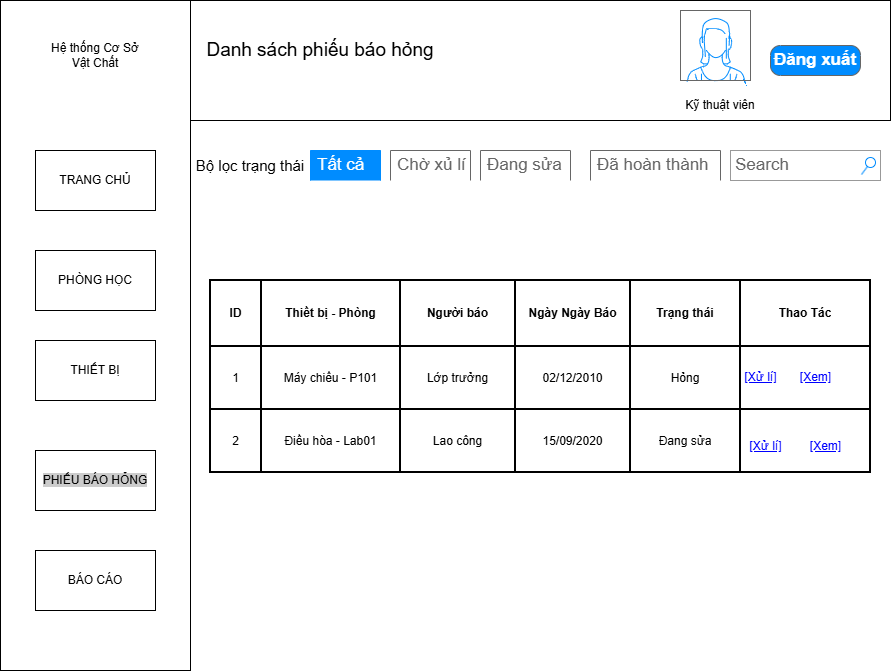

The diagram above was exported from draw.io. Its source (the exported page's mxGraphModel, read from the mxfile embedded in the PNG):
<mxGraphModel dx="1205" dy="733" grid="1" gridSize="10" guides="1" tooltips="1" connect="1" arrows="1" fold="1" page="1" pageScale="1" pageWidth="850" pageHeight="1100" math="0" shadow="0">
  <root>
    <mxCell id="0" />
    <mxCell id="1" parent="0" />
    <mxCell id="imZgHjnHckfJ36WKVmpy-1" parent="1" style="rounded=0;whiteSpace=wrap;html=1;" value="" vertex="1">
      <mxGeometry height="120" width="700" x="310" y="40" as="geometry" />
    </mxCell>
    <mxCell id="imZgHjnHckfJ36WKVmpy-2" parent="1" style="rounded=0;whiteSpace=wrap;html=1;" value="" vertex="1">
      <mxGeometry height="670" width="190" x="120" y="40" as="geometry" />
    </mxCell>
    <mxCell id="imZgHjnHckfJ36WKVmpy-4" parent="1" style="text;html=1;whiteSpace=wrap;strokeColor=none;fillColor=none;align=center;verticalAlign=middle;rounded=0;" value="&lt;font style=&quot;font-size: 19px;&quot;&gt;Danh sách phiếu báo hỏng&lt;/font&gt;" vertex="1">
      <mxGeometry height="60" width="240" x="320" y="60" as="geometry" />
    </mxCell>
    <mxCell id="imZgHjnHckfJ36WKVmpy-16" parent="1" style="strokeWidth=1;shadow=0;dashed=0;align=center;html=1;shape=mxgraph.mockup.buttons.button;strokeColor=#666666;fontColor=#ffffff;mainText=;buttonStyle=round;fontSize=17;fontStyle=1;fillColor=#008cff;whiteSpace=wrap;" value="Đăng xuất" vertex="1">
      <mxGeometry height="30" width="90" x="890" y="85" as="geometry" />
    </mxCell>
    <mxCell id="imZgHjnHckfJ36WKVmpy-19" parent="1" style="rounded=0;whiteSpace=wrap;html=1;" value="&lt;span&gt;PHÒNG HỌC&lt;/span&gt;" vertex="1">
      <mxGeometry height="60" width="120" x="155" y="290" as="geometry" />
    </mxCell>
    <mxCell id="imZgHjnHckfJ36WKVmpy-20" parent="1" style="rounded=0;whiteSpace=wrap;html=1;" value="&lt;span&gt;THIẾT BỊ&lt;/span&gt;" vertex="1">
      <mxGeometry height="60" width="120" x="155" y="380" as="geometry" />
    </mxCell>
    <mxCell id="imZgHjnHckfJ36WKVmpy-21" parent="1" style="rounded=0;whiteSpace=wrap;html=1;" value="&lt;span style=&quot;background-color: rgb(204, 204, 204);&quot;&gt;PHIẾU BÁO HỎNG&lt;/span&gt;" vertex="1">
      <mxGeometry height="60" width="120" x="155" y="490" as="geometry" />
    </mxCell>
    <mxCell id="imZgHjnHckfJ36WKVmpy-22" parent="1" style="rounded=0;whiteSpace=wrap;html=1;" value="TRANG CHỦ" vertex="1">
      <mxGeometry height="60" width="120" x="155" y="190" as="geometry" />
    </mxCell>
    <mxCell id="imZgHjnHckfJ36WKVmpy-74" parent="1" style="text;html=1;whiteSpace=wrap;strokeColor=none;fillColor=none;align=center;verticalAlign=middle;rounded=0;" value="Hệ thống Cơ Sở Vật Chất" vertex="1">
      <mxGeometry height="30" width="90" x="170" y="80" as="geometry" />
    </mxCell>
    <mxCell id="imZgHjnHckfJ36WKVmpy-78" parent="1" style="shape=table;html=1;whiteSpace=wrap;startSize=0;container=1;collapsible=0;childLayout=tableLayout;strokeWidth=2;" value="" vertex="1">
      <mxGeometry height="192" width="190" x="330" y="320" as="geometry" />
    </mxCell>
    <mxCell id="imZgHjnHckfJ36WKVmpy-79" parent="imZgHjnHckfJ36WKVmpy-78" style="shape=tableRow;horizontal=0;startSize=0;swimlaneHead=0;swimlaneBody=0;top=0;left=0;bottom=0;right=0;collapsible=0;dropTarget=0;fillColor=none;points=[[0,0.5],[1,0.5]];portConstraint=eastwest;" value="" vertex="1">
      <mxGeometry height="66" width="190" as="geometry" />
    </mxCell>
    <mxCell id="imZgHjnHckfJ36WKVmpy-80" parent="imZgHjnHckfJ36WKVmpy-79" style="shape=partialRectangle;html=1;whiteSpace=wrap;connectable=0;fillColor=none;top=0;left=0;bottom=0;right=0;overflow=hidden;fontStyle=1" value="ID" vertex="1">
      <mxGeometry height="66" width="51" as="geometry">
        <mxRectangle height="66" width="51" as="alternateBounds" />
      </mxGeometry>
    </mxCell>
    <mxCell id="imZgHjnHckfJ36WKVmpy-81" parent="imZgHjnHckfJ36WKVmpy-79" style="shape=partialRectangle;html=1;whiteSpace=wrap;connectable=0;fillColor=none;top=0;left=0;bottom=0;right=0;overflow=hidden;fontStyle=1" value="Thiết bị - Phòng" vertex="1">
      <mxGeometry height="66" width="139" x="51" as="geometry">
        <mxRectangle height="66" width="139" as="alternateBounds" />
      </mxGeometry>
    </mxCell>
    <mxCell id="imZgHjnHckfJ36WKVmpy-82" parent="imZgHjnHckfJ36WKVmpy-78" style="shape=tableRow;horizontal=0;startSize=0;swimlaneHead=0;swimlaneBody=0;top=0;left=0;bottom=0;right=0;collapsible=0;dropTarget=0;fillColor=none;points=[[0,0.5],[1,0.5]];portConstraint=eastwest;" value="" vertex="1">
      <mxGeometry height="63" width="190" y="66" as="geometry" />
    </mxCell>
    <mxCell id="imZgHjnHckfJ36WKVmpy-83" parent="imZgHjnHckfJ36WKVmpy-82" style="shape=partialRectangle;html=1;whiteSpace=wrap;connectable=0;fillColor=none;top=0;left=0;bottom=0;right=0;overflow=hidden;" value="1" vertex="1">
      <mxGeometry height="63" width="51" as="geometry">
        <mxRectangle height="63" width="51" as="alternateBounds" />
      </mxGeometry>
    </mxCell>
    <mxCell id="imZgHjnHckfJ36WKVmpy-84" parent="imZgHjnHckfJ36WKVmpy-82" style="shape=partialRectangle;html=1;whiteSpace=wrap;connectable=0;fillColor=none;top=0;left=0;bottom=0;right=0;overflow=hidden;" value="Máy chiếu - P101" vertex="1">
      <mxGeometry height="63" width="139" x="51" as="geometry">
        <mxRectangle height="63" width="139" as="alternateBounds" />
      </mxGeometry>
    </mxCell>
    <mxCell id="imZgHjnHckfJ36WKVmpy-95" parent="imZgHjnHckfJ36WKVmpy-78" style="shape=tableRow;horizontal=0;startSize=0;swimlaneHead=0;swimlaneBody=0;top=0;left=0;bottom=0;right=0;collapsible=0;dropTarget=0;fillColor=none;points=[[0,0.5],[1,0.5]];portConstraint=eastwest;" value="" vertex="1">
      <mxGeometry height="63" width="190" y="129" as="geometry" />
    </mxCell>
    <mxCell id="imZgHjnHckfJ36WKVmpy-96" parent="imZgHjnHckfJ36WKVmpy-95" style="shape=partialRectangle;html=1;whiteSpace=wrap;connectable=0;fillColor=none;top=0;left=0;bottom=0;right=0;overflow=hidden;" value="2" vertex="1">
      <mxGeometry height="63" width="51" as="geometry">
        <mxRectangle height="63" width="51" as="alternateBounds" />
      </mxGeometry>
    </mxCell>
    <mxCell id="imZgHjnHckfJ36WKVmpy-97" parent="imZgHjnHckfJ36WKVmpy-95" style="shape=partialRectangle;html=1;whiteSpace=wrap;connectable=0;fillColor=none;top=0;left=0;bottom=0;right=0;overflow=hidden;" value="Điều hòa - Lab01" vertex="1">
      <mxGeometry height="63" width="139" x="51" as="geometry">
        <mxRectangle height="63" width="139" as="alternateBounds" />
      </mxGeometry>
    </mxCell>
    <mxCell id="imZgHjnHckfJ36WKVmpy-99" parent="1" style="shape=table;html=1;whiteSpace=wrap;startSize=0;container=1;collapsible=0;childLayout=tableLayout;strokeWidth=2;" value="" vertex="1">
      <mxGeometry height="192" width="230" x="520" y="320" as="geometry" />
    </mxCell>
    <mxCell id="imZgHjnHckfJ36WKVmpy-100" parent="imZgHjnHckfJ36WKVmpy-99" style="shape=tableRow;horizontal=0;startSize=0;swimlaneHead=0;swimlaneBody=0;top=0;left=0;bottom=0;right=0;collapsible=0;dropTarget=0;fillColor=none;points=[[0,0.5],[1,0.5]];portConstraint=eastwest;" value="" vertex="1">
      <mxGeometry height="66" width="230" as="geometry" />
    </mxCell>
    <mxCell id="imZgHjnHckfJ36WKVmpy-101" parent="imZgHjnHckfJ36WKVmpy-100" style="shape=partialRectangle;html=1;whiteSpace=wrap;connectable=0;fillColor=none;top=0;left=0;bottom=0;right=0;overflow=hidden;fontStyle=1" value="Người báo" vertex="1">
      <mxGeometry height="66" width="115" as="geometry">
        <mxRectangle height="66" width="115" as="alternateBounds" />
      </mxGeometry>
    </mxCell>
    <mxCell id="imZgHjnHckfJ36WKVmpy-102" parent="imZgHjnHckfJ36WKVmpy-100" style="shape=partialRectangle;html=1;whiteSpace=wrap;connectable=0;fillColor=none;top=0;left=0;bottom=0;right=0;overflow=hidden;fontStyle=1" value="Ngày Ngày Báo" vertex="1">
      <mxGeometry height="66" width="115" x="115" as="geometry">
        <mxRectangle height="66" width="115" as="alternateBounds" />
      </mxGeometry>
    </mxCell>
    <mxCell id="imZgHjnHckfJ36WKVmpy-103" parent="imZgHjnHckfJ36WKVmpy-99" style="shape=tableRow;horizontal=0;startSize=0;swimlaneHead=0;swimlaneBody=0;top=0;left=0;bottom=0;right=0;collapsible=0;dropTarget=0;fillColor=none;points=[[0,0.5],[1,0.5]];portConstraint=eastwest;" value="" vertex="1">
      <mxGeometry height="63" width="230" y="66" as="geometry" />
    </mxCell>
    <mxCell id="imZgHjnHckfJ36WKVmpy-104" parent="imZgHjnHckfJ36WKVmpy-103" style="shape=partialRectangle;html=1;whiteSpace=wrap;connectable=0;fillColor=none;top=0;left=0;bottom=0;right=0;overflow=hidden;" value="Lớp trưởng" vertex="1">
      <mxGeometry height="63" width="115" as="geometry">
        <mxRectangle height="63" width="115" as="alternateBounds" />
      </mxGeometry>
    </mxCell>
    <mxCell id="imZgHjnHckfJ36WKVmpy-105" parent="imZgHjnHckfJ36WKVmpy-103" style="shape=partialRectangle;html=1;whiteSpace=wrap;connectable=0;fillColor=none;top=0;left=0;bottom=0;right=0;overflow=hidden;" value="02/12/2010" vertex="1">
      <mxGeometry height="63" width="115" x="115" as="geometry">
        <mxRectangle height="63" width="115" as="alternateBounds" />
      </mxGeometry>
    </mxCell>
    <mxCell id="imZgHjnHckfJ36WKVmpy-106" parent="imZgHjnHckfJ36WKVmpy-99" style="shape=tableRow;horizontal=0;startSize=0;swimlaneHead=0;swimlaneBody=0;top=0;left=0;bottom=0;right=0;collapsible=0;dropTarget=0;fillColor=none;points=[[0,0.5],[1,0.5]];portConstraint=eastwest;" value="" vertex="1">
      <mxGeometry height="63" width="230" y="129" as="geometry" />
    </mxCell>
    <mxCell id="imZgHjnHckfJ36WKVmpy-107" parent="imZgHjnHckfJ36WKVmpy-106" style="shape=partialRectangle;html=1;whiteSpace=wrap;connectable=0;fillColor=none;top=0;left=0;bottom=0;right=0;overflow=hidden;" value="Lao công" vertex="1">
      <mxGeometry height="63" width="115" as="geometry">
        <mxRectangle height="63" width="115" as="alternateBounds" />
      </mxGeometry>
    </mxCell>
    <mxCell id="imZgHjnHckfJ36WKVmpy-108" parent="imZgHjnHckfJ36WKVmpy-106" style="shape=partialRectangle;html=1;whiteSpace=wrap;connectable=0;fillColor=none;top=0;left=0;bottom=0;right=0;overflow=hidden;" value="15/09/2020" vertex="1">
      <mxGeometry height="63" width="115" x="115" as="geometry">
        <mxRectangle height="63" width="115" as="alternateBounds" />
      </mxGeometry>
    </mxCell>
    <mxCell id="imZgHjnHckfJ36WKVmpy-115" parent="1" style="shape=table;html=1;whiteSpace=wrap;startSize=0;container=1;collapsible=0;childLayout=tableLayout;strokeWidth=2;" value="" vertex="1">
      <mxGeometry height="192" width="240" x="750" y="320" as="geometry" />
    </mxCell>
    <mxCell id="imZgHjnHckfJ36WKVmpy-116" parent="imZgHjnHckfJ36WKVmpy-115" style="shape=tableRow;horizontal=0;startSize=0;swimlaneHead=0;swimlaneBody=0;top=0;left=0;bottom=0;right=0;collapsible=0;dropTarget=0;fillColor=none;points=[[0,0.5],[1,0.5]];portConstraint=eastwest;" value="" vertex="1">
      <mxGeometry height="66" width="240" as="geometry" />
    </mxCell>
    <mxCell id="imZgHjnHckfJ36WKVmpy-117" parent="imZgHjnHckfJ36WKVmpy-116" style="shape=partialRectangle;html=1;whiteSpace=wrap;connectable=0;fillColor=none;top=0;left=0;bottom=0;right=0;overflow=hidden;fontStyle=1" value="Trạng thái" vertex="1">
      <mxGeometry height="66" width="110" as="geometry">
        <mxRectangle height="66" width="110" as="alternateBounds" />
      </mxGeometry>
    </mxCell>
    <mxCell id="imZgHjnHckfJ36WKVmpy-118" parent="imZgHjnHckfJ36WKVmpy-116" style="shape=partialRectangle;html=1;whiteSpace=wrap;connectable=0;fillColor=none;top=0;left=0;bottom=0;right=0;overflow=hidden;fontStyle=1" value="Thao Tác" vertex="1">
      <mxGeometry height="66" width="130" x="110" as="geometry">
        <mxRectangle height="66" width="130" as="alternateBounds" />
      </mxGeometry>
    </mxCell>
    <mxCell id="imZgHjnHckfJ36WKVmpy-119" parent="imZgHjnHckfJ36WKVmpy-115" style="shape=tableRow;horizontal=0;startSize=0;swimlaneHead=0;swimlaneBody=0;top=0;left=0;bottom=0;right=0;collapsible=0;dropTarget=0;fillColor=none;points=[[0,0.5],[1,0.5]];portConstraint=eastwest;" value="" vertex="1">
      <mxGeometry height="63" width="240" y="66" as="geometry" />
    </mxCell>
    <mxCell id="imZgHjnHckfJ36WKVmpy-120" parent="imZgHjnHckfJ36WKVmpy-119" style="shape=partialRectangle;html=1;whiteSpace=wrap;connectable=0;fillColor=none;top=0;left=0;bottom=0;right=0;overflow=hidden;" value="Hỏng" vertex="1">
      <mxGeometry height="63" width="110" as="geometry">
        <mxRectangle height="63" width="110" as="alternateBounds" />
      </mxGeometry>
    </mxCell>
    <mxCell id="imZgHjnHckfJ36WKVmpy-121" parent="imZgHjnHckfJ36WKVmpy-119" style="shape=partialRectangle;html=1;whiteSpace=wrap;connectable=0;fillColor=none;top=0;left=0;bottom=0;right=0;overflow=hidden;" value="" vertex="1">
      <mxGeometry height="63" width="130" x="110" as="geometry">
        <mxRectangle height="63" width="130" as="alternateBounds" />
      </mxGeometry>
    </mxCell>
    <mxCell id="imZgHjnHckfJ36WKVmpy-122" parent="imZgHjnHckfJ36WKVmpy-115" style="shape=tableRow;horizontal=0;startSize=0;swimlaneHead=0;swimlaneBody=0;top=0;left=0;bottom=0;right=0;collapsible=0;dropTarget=0;fillColor=none;points=[[0,0.5],[1,0.5]];portConstraint=eastwest;" value="" vertex="1">
      <mxGeometry height="63" width="240" y="129" as="geometry" />
    </mxCell>
    <mxCell id="imZgHjnHckfJ36WKVmpy-123" parent="imZgHjnHckfJ36WKVmpy-122" style="shape=partialRectangle;html=1;whiteSpace=wrap;connectable=0;fillColor=none;top=0;left=0;bottom=0;right=0;overflow=hidden;" value="Đang sửa" vertex="1">
      <mxGeometry height="63" width="110" as="geometry">
        <mxRectangle height="63" width="110" as="alternateBounds" />
      </mxGeometry>
    </mxCell>
    <mxCell id="imZgHjnHckfJ36WKVmpy-124" parent="imZgHjnHckfJ36WKVmpy-122" style="shape=partialRectangle;html=1;whiteSpace=wrap;connectable=0;fillColor=none;top=0;left=0;bottom=0;right=0;overflow=hidden;" value="" vertex="1">
      <mxGeometry height="63" width="130" x="110" as="geometry">
        <mxRectangle height="63" width="130" as="alternateBounds" />
      </mxGeometry>
    </mxCell>
    <mxCell id="imZgHjnHckfJ36WKVmpy-129" parent="1" style="shape=rectangle;strokeColor=none;fillColor=none;linkText=;fontSize=17;fontColor=#0000ff;fontStyle=4;html=1;align=center;" value="&lt;font style=&quot;font-size: 12px;&quot;&gt;[Xem]&lt;/font&gt;" vertex="1">
      <mxGeometry height="30" width="70" x="900" y="401" as="geometry" />
    </mxCell>
    <mxCell id="imZgHjnHckfJ36WKVmpy-134" parent="1" style="shape=rectangle;strokeColor=none;fillColor=none;linkText=;fontSize=17;fontColor=#0000ff;fontStyle=4;html=1;align=center;" value="&lt;font style=&quot;font-size: 12px;&quot;&gt;[Xử lí]&lt;/font&gt;" vertex="1">
      <mxGeometry height="30" width="60" x="850" y="401" as="geometry" />
    </mxCell>
    <mxCell id="imZgHjnHckfJ36WKVmpy-157" parent="1" style="strokeWidth=1;shadow=0;dashed=0;align=center;html=1;shape=mxgraph.mockup.forms.uRect;fontSize=17;fontColor=#666666;align=left;spacingLeft=5;strokeColor=#666666;" value="Chờ xủ lí" vertex="1">
      <mxGeometry height="30" width="80" x="510" y="190" as="geometry" />
    </mxCell>
    <mxCell id="imZgHjnHckfJ36WKVmpy-158" parent="1" style="strokeWidth=1;shadow=0;dashed=0;align=center;html=1;shape=mxgraph.mockup.forms.uRect;fontSize=17;fontColor=#ffffff;align=left;spacingLeft=5;strokeColor=#008cff;fillColor=#008cff;" value="Tất cả" vertex="1">
      <mxGeometry height="30" width="70" x="430" y="190" as="geometry" />
    </mxCell>
    <mxCell id="imZgHjnHckfJ36WKVmpy-159" parent="1" style="strokeWidth=1;shadow=0;dashed=0;align=center;html=1;shape=mxgraph.mockup.forms.uRect;fontSize=17;fontColor=#666666;align=left;spacingLeft=5;strokeColor=#666666;" value="Đã hoàn thành" vertex="1">
      <mxGeometry height="30" width="130" x="710" y="190" as="geometry" />
    </mxCell>
    <mxCell id="imZgHjnHckfJ36WKVmpy-160" parent="1" style="text;html=1;whiteSpace=wrap;strokeColor=none;fillColor=none;align=center;verticalAlign=middle;rounded=0;" value="&lt;font style=&quot;font-size: 15px;&quot;&gt;Bộ lọc trạng thái&lt;/font&gt;" vertex="1">
      <mxGeometry height="30" width="120" x="310" y="190" as="geometry" />
    </mxCell>
    <mxCell id="imZgHjnHckfJ36WKVmpy-161" parent="1" style="strokeWidth=1;shadow=0;dashed=0;align=center;html=1;shape=mxgraph.mockup.forms.uRect;fontSize=17;fontColor=#666666;align=left;spacingLeft=5;strokeColor=#666666;" value="Đang sửa" vertex="1">
      <mxGeometry height="30" width="90" x="600" y="190" as="geometry" />
    </mxCell>
    <mxCell id="imZgHjnHckfJ36WKVmpy-163" parent="1" style="strokeWidth=1;shadow=0;dashed=0;align=center;html=1;shape=mxgraph.mockup.forms.searchBox;strokeColor=#999999;mainText=;strokeColor2=#008cff;fontColor=#666666;fontSize=17;align=left;spacingLeft=3;whiteSpace=wrap;" value="Search" vertex="1">
      <mxGeometry height="30" width="150" x="850" y="190" as="geometry" />
    </mxCell>
    <mxCell id="imZgHjnHckfJ36WKVmpy-164" parent="1" style="shape=rectangle;strokeColor=none;fillColor=none;linkText=;fontSize=17;fontColor=#0000ff;fontStyle=4;html=1;align=center;" value="&lt;font style=&quot;font-size: 12px;&quot;&gt;[Xử lí]&lt;/font&gt;" vertex="1">
      <mxGeometry height="30" width="60" x="855" y="470" as="geometry" />
    </mxCell>
    <mxCell id="imZgHjnHckfJ36WKVmpy-165" parent="1" style="shape=rectangle;strokeColor=none;fillColor=none;linkText=;fontSize=17;fontColor=#0000ff;fontStyle=4;html=1;align=center;" value="&lt;font style=&quot;font-size: 12px;&quot;&gt;[Xem]&lt;/font&gt;" vertex="1">
      <mxGeometry height="30" width="70" x="910" y="470" as="geometry" />
    </mxCell>
    <mxCell id="KxFd4gl8q3ICBPQbsIKo-1" parent="1" style="rounded=0;whiteSpace=wrap;html=1;" value="BÁO CÁO" vertex="1">
      <mxGeometry height="60" width="120" x="155" y="590" as="geometry" />
    </mxCell>
    <mxCell id="KxFd4gl8q3ICBPQbsIKo-3" parent="1" style="verticalLabelPosition=bottom;shadow=0;dashed=0;align=center;html=1;verticalAlign=top;strokeWidth=1;shape=mxgraph.mockup.containers.userFemale;strokeColor=#666666;strokeColor2=#008cff;" value="" vertex="1">
      <mxGeometry height="70" width="70" x="800" y="50" as="geometry" />
    </mxCell>
    <mxCell id="KxFd4gl8q3ICBPQbsIKo-4" parent="1" style="text;html=1;whiteSpace=wrap;strokeColor=none;fillColor=none;align=center;verticalAlign=middle;rounded=0;" value="Kỹ thuật viên" vertex="1">
      <mxGeometry height="30" width="120" x="780" y="130" as="geometry" />
    </mxCell>
  </root>
</mxGraphModel>